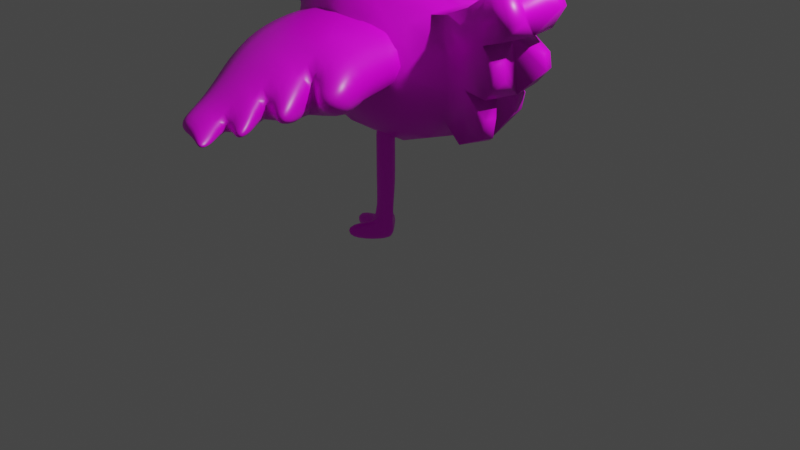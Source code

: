 # Source: bird.blend  (saved by Blender 2.93.21; exported with 4.5.12 LTS)
import bpy
from mathutils import Matrix  # noqa: F401  (used for matrix-valued properties, if any)

bpy.ops.wm.read_factory_settings(use_empty=True)
scene = bpy.context.scene
scene.name = 'Scene'

# ---- collections
col_collection = bpy.data.collections.new('Collection'); scene.collection.children.link(col_collection)

# ---- images (referenced by path relative to the original .blend; pixels are not part of the script)
import os
ASSET_DIR = os.environ.get("B2B_ASSET_DIR", "")  # directory of the original .blend (textures are referenced by path, not embedded)
HERE = os.path.dirname(os.path.abspath(__file__))  # packed textures are extracted next to this script under _unpacked/

def load_image(name, relpath, width, height, colorspace="sRGB"):
    """Load a texture the original file referenced (path relative to the .blend, or extracted next to this script)."""
    p = next((c for c in (os.path.join(HERE, relpath), os.path.join(ASSET_DIR, relpath)) if relpath and os.path.exists(c)), "")
    if p:
        img = bpy.data.images.load(p, check_existing=True)
        img.name = name
    else:  # same state as the original file: an image datablock whose file is absent (Cycles renders it pink)
        img = bpy.data.images.new(name, width, height)
        img.source = "FILE"
        img.filepath = "//" + (relpath or name)
    img.colorspace_settings.name = colorspace
    return img
img_general_palette_png = load_image('general_palette.png', 'general_palette.png', 1024, 1024, 'sRGB')

# ---- materials (node trees are filled in below, after node groups)
mat_material = bpy.data.materials.new('Material')
mat_material.alpha_threshold = 0.0
mat_material.use_transparent_shadow = False
mat_material.line_color = (0.0, 0.0, 0.0, 1.0)

# ---- material node trees
mat_material.use_nodes = True; mat_material.node_tree.nodes.clear()
_N = mat_material.node_tree.nodes; _L = mat_material.node_tree.links
n0 = _N.new('ShaderNodeOutputMaterial'); n0.name = 'Material Output'; n0.location = (300, 300)
n1 = _N.new('ShaderNodeBsdfPrincipled'); n1.name = 'Principled BSDF'; n1.location = (10, 300)
n1.distribution = 'GGX'
n1.subsurface_method = 'BURLEY'
n1.inputs[2].default_value = 0.4
n1.inputs[3].default_value = 1.45
n1.inputs[27].default_value = (0.0, 0.0, 0.0, 1.0)
n1.inputs[28].default_value = 1.0
n2 = _N.new('ShaderNodeTexImage'); n2.name = 'Image Texture'; n2.location = (-280, 275)
n2.image = img_general_palette_png
_L.new(n1.outputs[0], n0.inputs[0])
_L.new(n2.outputs[0], n1.inputs[0])
n0.is_active_output = True

# ---- world
world_world = bpy.data.worlds.new('World'); scene.world = world_world
world_world.use_nodes = True; world_world.node_tree.nodes.clear()
_N = world_world.node_tree.nodes; _L = world_world.node_tree.links
n0 = _N.new('ShaderNodeOutputWorld'); n0.name = 'World Output'; n0.location = (300, 300)
n1 = _N.new('ShaderNodeBackground'); n1.name = 'Background'; n1.location = (10, 300)
n1.inputs[0].default_value = (0.05088, 0.05088, 0.05088, 1.0)
_L.new(n1.outputs[0], n0.inputs[0])
n0.is_active_output = True
world_world.color = (0.05088, 0.05088, 0.05088)
world_world.use_sun_shadow = False
world_world.sun_shadow_jitter_overblur = 0.0

# ---- cameras
cam_camera = bpy.data.cameras.new('Camera')
cam_camera.clip_end = 100.0
cam_camera.ortho_scale = 7.314

# ---- lights
light_light = bpy.data.lights.new('Light', 'POINT')
light_light.transmission_factor = 0.0
light_light.energy = 1000.0
light_light.shadow_soft_size = 0.1
light_light.shadow_maximum_resolution = 0.006
light_light.use_absolute_resolution = True

# ---- meshes
me_cube = bpy.data.meshes.new('Cube')
me_cube.from_pydata([(0.625, 0.5, 0.2592), (0.625, 0.5, -0.7408), (0.625, -0.5, 0.2592), (0.625, -0.5, -0.7408), (-0.625, 0.5, 0.4197), (-0.625, 0.5, -0.5803), (-0.625, -0.5, 0.4197), (-0.625, -0.5, -0.5803), (-0.7162, 0.2966, -0.6415), (-0.762, 1.583e-08, -0.6722), (-0.7162, -0.2966, -0.6415), (0.3708, 0.5729, -0.7811), (3.725e-09, 0.6096, -0.7701), (-0.3708, 0.5729, -0.6859), (0.7162, 0.5729, 0.04413), (0.762, 0.6096, -0.2584), (0.7162, 0.5729, -0.5492), (-0.7162, -0.5729, -0.3652), (-0.762, -0.6096, -0.06268), (-0.7162, -0.5729, 0.2281), (0.7162, -0.5729, 0.04413), (0.762, -0.6096, -0.2584), (0.7162, -0.5729, -0.5492), (-0.7162, 0.5729, 0.2281), (-0.762, 0.6096, -0.06268), (-0.7162, 0.5729, -0.3652), (0.1978, -0.4984, 0.4073), (0.03509, -0.6693, 0.4234), (-0.3708, -0.5729, 0.46), (0.7162, 0.2966, 0.3204), (0.762, -1.863e-09, 0.3512), (0.7162, -0.2966, 0.3204), (-0.3708, -0.5729, -0.6859), (1.304e-08, -0.6096, -0.7701), (0.3708, -0.5729, -0.7811), (-0.7162, -0.2966, 0.5044), (-0.7162, 0.2966, 0.5044), (-0.3708, 0.5729, 0.46), (0.02662, 0.5136, 0.4524), (0.3125, 0.5748, 0.3781), (0.7162, -0.2966, -0.8255), (0.762, -1.863e-09, -0.868), (0.7162, 0.2966, -0.8255), (0.3185, 0.3228, 0.5408), (0.04723, 0.4134, 0.6046), (-0.3952, 0.3162, 0.6192), (0.2678, -0.025, 0.6166), (0.01542, -0.08034, 0.6506), (-0.4164, 5.588e-09, 0.6748), (0.1698, -0.406, 0.5608), (0.02526, -0.2253, 0.6505), (-0.3952, -0.3162, 0.6192), (0.3952, -0.729, -0.5275), (0.4164, -0.7818, -0.214), (0.3952, -0.729, 0.1049), (-1.583e-08, -0.7818, -0.4937), (1.304e-08, -0.8395, -0.1605), (2.328e-08, -0.7818, 0.1726), (-0.3952, -0.729, -0.4259), (-0.4164, -0.7818, -0.1071), (-0.3952, -0.729, 0.2064), (-0.9112, -0.3162, -0.3597), (-0.9773, -0.3331, -0.03503), (-0.9112, -0.3162, 0.2726), (-0.9773, 2.515e-08, -0.3682), (-1.049, 1.024e-08, -0.02577), (-1.223, -0.5172, 1.246), (-0.9112, 0.3162, -0.3597), (-0.9773, 0.3331, -0.03503), (-0.9112, 0.3162, 0.2726), (-0.3952, 0.3162, -0.8388), (2.794e-09, 0.3331, -0.9424), (0.3952, 0.3162, -0.9403), (-0.4164, -1.397e-08, -0.8889), (9.313e-09, -5.588e-09, -1.0), (0.4164, 5.588e-09, -0.9959), (-0.3952, -0.3162, -0.8388), (0.0, -0.3331, -0.9424), (0.3952, -0.3162, -0.9403), (0.9112, 0.3162, -0.5937), (0.9773, 0.3331, -0.2861), (0.9112, 0.3162, 0.03858), (0.9773, -1.397e-08, -0.6192), (1.193, -9.596e-09, 0.4941), (1.147, 0.2966, 0.4634), (0.9112, -0.3162, -0.5937), (0.9773, -0.3331, -0.2861), (0.9112, -0.3162, 0.03858), (-0.3952, 0.729, -0.4259), (-0.4164, 0.7818, -0.1071), (-0.3952, 0.729, 0.2064), (2.328e-08, 0.7818, -0.4937), (0.09131, 0.7712, -0.1536), (0.05845, 0.7986, 0.1414), (0.3952, 0.729, -0.5275), (0.4164, 0.7818, -0.214), (0.3952, 0.729, 0.1049), (-0.9493, -0.3729, 0.9914), (-1.505, 1.757e-08, 1.342), (-0.9493, 0.4192, 0.9914), (-0.6284, 0.3162, 1.106), (-0.6496, 1.275e-09, 1.162), (-0.6284, -0.3162, 1.106), (-1.21, -0.3331, 0.452), (-1.144, -0.3162, 0.7597), (-1.283, 5.931e-09, 0.4613), (-1.453, -0.2841, 1.314), (-1.21, 0.3331, 0.452), (-1.144, 0.3162, 0.7597), (-1.223, 0.5216, 1.246), (-0.8723, 0.393, 1.483), (-0.915, -1.09e-08, 1.543), (-0.8723, -0.393, 1.483), (-1.371, -0.4141, 0.5154), (-1.387, -0.4638, 0.9063), (-1.461, -5.114e-09, 0.5043), (-1.371, 0.4141, 0.5154), (-1.387, 0.4638, 0.9063), (-1.453, 0.2841, 1.314), (-1.182, 0.3028, 1.497), (-1.215, 1.668e-08, 1.543), (-1.182, -0.3028, 1.497), (-1.567, -0.3191, 0.7511), (-1.579, -0.3028, 1.052), (-1.646, 9.542e-09, 1.06), (-1.567, 0.3191, 0.7511), (-1.579, 0.3028, 1.052), (0.9131, 0.2966, 0.3609), (0.9589, 3.011e-10, 0.3916), (0.9131, -0.2966, 0.3609), (1.108, 0.3162, -0.6834), (1.174, 0.3331, -0.2456), (1.108, 0.3162, 0.07905), (1.174, -1.181e-08, -0.7989), (1.246, 1.148e-08, -0.2548), (1.366, 0.2966, 0.6182), (1.108, -0.3162, -0.7735), (1.174, -0.3331, -0.2456), (1.108, -0.3162, 0.07905), (1.147, -0.2966, 0.4634), (1.408, 0.3331, -0.2762), (1.342, 0.3162, 0.1816), (1.48, 1.58e-09, -0.2854), (1.408, 1.58e-09, 0.1901), (1.408, -0.3331, -0.2762), (1.342, -0.3162, 0.1816), (1.411, -3.396e-08, 0.6489), (1.366, -0.2967, 0.6182), (1.561, 0.3162, 0.2542), (1.627, -2.278e-08, 0.2627), (1.561, -0.3162, 0.2542), (1.576, -0.1767, 0.6195), (1.552, -0.3288, 0.6037), (1.686, -0.1767, 0.4214), (1.652, -0.3388, 0.4171), (1.639, 0.2899, 0.6211), (1.657, 0.1754, 0.6329), (1.714, 0.2974, 0.4807), (1.74, 0.1754, 0.4839), (1.513, -0.199, -0.1182), (1.488, -0.199, 0.0469), (1.488, -0.3146, -0.1149), (1.465, -0.3087, 0.04395), (1.582, 0.3119, -0.09172), (1.562, 0.3067, 0.0495), (1.605, 0.2091, -0.09457), (1.582, 0.2091, 0.05213), (1.412, -0.2142, -0.6482), (1.438, -0.2142, -0.4571), (1.389, -0.3252, -0.6392), (1.412, -0.3312, -0.4538), (1.268, 0.3168, -0.5556), (1.296, 0.324, -0.3907), (1.296, 0.182, -0.5531), (1.327, 0.182, -0.3947), (-1.521, -0.009267, 0.4669), (-1.624, -0.3161, 0.7277), (-1.668, -0.0184, 1.042), (-1.61, 0.2904, 0.7408), (-2.095, -0.001304, 0.5767), (-2.577, 0.01304, 0.4572), (-2.594, 0.01199, 0.523), (-2.587, 0.04731, 0.4886), (-2.589, -0.02206, 0.4871), (-0.5765, -0.09869, 1.349), (-0.5675, -0.304, 1.326), (-0.6887, -0.09869, 1.511), (-0.6707, -0.3365, 1.485), (-0.5657, 0.3173, 1.294), (-0.5744, 0.1155, 1.316), (-0.6837, 0.1155, 1.473), (-0.6661, 0.349, 1.449), (-0.3257, -0.2206, 1.395), (-0.3227, -0.2646, 1.387), (-0.3627, -0.2206, 1.448), (-0.3567, -0.2753, 1.44), (-0.2935, 0.2809, 1.386), (-0.2957, 0.2479, 1.392), (-0.3235, 0.2479, 1.431), (-0.319, 0.289, 1.425)], [], [(43, 44, 47, 46), (44, 45, 48, 47), (46, 47, 50, 49), (47, 48, 51, 50), (0, 39, 43, 29), (39, 38, 44, 43), (38, 37, 45, 44), (37, 4, 36, 45), (69, 68, 107, 108), (48, 45, 100, 101), (51, 35, 6, 28), (50, 51, 28, 27), (49, 50, 27, 26), (31, 49, 26, 2), (30, 46, 49, 31), (29, 43, 46, 30), (52, 53, 56, 55), (53, 54, 57, 56), (55, 56, 59, 58), (56, 57, 60, 59), (3, 22, 52, 34), (22, 21, 53, 52), (21, 20, 54, 53), (20, 2, 26, 54), (54, 26, 27, 57), (57, 27, 28, 60), (60, 28, 6, 19), (59, 60, 19, 18), (58, 59, 18, 17), (32, 58, 17, 7), (33, 55, 58, 32), (34, 52, 55, 33), (61, 62, 65, 64), (36, 69, 108, 99), (64, 65, 68, 67), (35, 51, 102, 97), (7, 17, 61, 10), (17, 18, 62, 61), (18, 19, 63, 62), (19, 6, 35, 63), (65, 62, 103, 105), (51, 48, 101, 102), (69, 36, 4, 23), (68, 69, 23, 24), (67, 68, 24, 25), (8, 67, 25, 5), (9, 64, 67, 8), (10, 61, 64, 9), (70, 71, 74, 73), (71, 72, 75, 74), (73, 74, 77, 76), (74, 75, 78, 77), (5, 13, 70, 8), (13, 12, 71, 70), (12, 11, 72, 71), (11, 1, 42, 72), (72, 42, 41, 75), (75, 41, 40, 78), (78, 40, 3, 34), (77, 78, 34, 33), (76, 77, 33, 32), (10, 76, 32, 7), (9, 73, 76, 10), (8, 70, 73, 9), (86, 85, 136, 137), (82, 79, 130, 133), (30, 31, 129, 128), (81, 29, 127, 132), (1, 16, 79, 42), (16, 15, 80, 79), (15, 14, 81, 80), (14, 0, 29, 81), (80, 81, 132, 131), (87, 86, 137, 138), (87, 31, 2, 20), (86, 87, 20, 21), (85, 86, 21, 22), (40, 85, 22, 3), (41, 82, 85, 40), (42, 79, 82, 41), (88, 89, 92, 91), (89, 90, 93, 92), (91, 92, 95, 94), (92, 93, 96, 95), (5, 25, 88, 13), (25, 24, 89, 88), (24, 23, 90, 89), (23, 4, 37, 90), (90, 37, 38, 93), (93, 38, 39, 96), (96, 39, 0, 14), (95, 96, 14, 15), (94, 95, 15, 16), (11, 94, 16, 1), (12, 91, 94, 11), (13, 88, 91, 12), (108, 107, 116, 117), (97, 102, 112, 66), (99, 108, 117, 109), (101, 100, 188, 189), (105, 103, 113, 115), (107, 105, 115, 116), (62, 63, 104, 103), (45, 36, 99, 100), (68, 65, 105, 107), (63, 35, 97, 104), (112, 111, 120, 121), (117, 116, 125, 126), (66, 112, 121, 106), (109, 117, 126, 118), (111, 110, 119, 120), (122, 123, 124, 177, 176), (102, 101, 184, 185), (103, 104, 114, 113), (104, 97, 66, 114), (100, 99, 109, 110), (119, 118, 98, 120), (120, 98, 106, 121), (178, 177, 124, 126, 125), (123, 106, 98, 124), (124, 98, 118, 126), (113, 114, 123, 122), (114, 66, 106, 123), (110, 109, 118, 119), (115, 113, 122, 176, 175), (134, 133, 173, 174), (131, 132, 141, 140), (137, 136, 169, 170), (132, 127, 84, 141), (134, 131, 140, 142), (129, 138, 145, 139), (31, 87, 138, 129), (79, 80, 131, 130), (85, 82, 133, 136), (29, 30, 128, 127), (141, 143, 166, 164), (144, 142, 159, 161), (83, 139, 147, 146), (145, 143, 149, 150), (128, 129, 139, 83), (137, 134, 142, 144), (138, 137, 144, 145), (127, 128, 83, 84), (149, 148, 157, 158), (149, 146, 151, 153), (143, 141, 148, 149), (139, 145, 150, 147), (84, 83, 146, 135), (141, 84, 135, 148), (153, 151, 152, 154), (150, 149, 153, 154), (146, 147, 152, 151), (147, 150, 154, 152), (157, 155, 156, 158), (135, 146, 156, 155), (146, 149, 158, 156), (148, 135, 155, 157), (159, 160, 162, 161), (143, 145, 162, 160), (142, 143, 160, 159), (145, 144, 161, 162), (163, 164, 166, 165), (140, 141, 164, 163), (143, 142, 165, 166), (142, 140, 163, 165), (167, 168, 170, 169), (134, 137, 170, 168), (136, 133, 167, 169), (133, 134, 168, 167), (171, 172, 174, 173), (131, 134, 174, 172), (133, 130, 171, 173), (130, 131, 172, 171), (176, 177, 181, 183), (116, 115, 175, 178, 125), (175, 176, 183, 180), (177, 178, 182, 181), (178, 175, 180, 182), (180, 183, 179), (182, 179, 181), (181, 179, 183), (179, 182, 180), (186, 187, 195, 194), (111, 112, 187, 186), (112, 102, 185, 187), (101, 111, 186, 184), (188, 191, 199, 196), (110, 111, 190, 191), (100, 110, 191, 188), (111, 101, 189, 190), (193, 192, 194, 195), (185, 184, 192, 193), (187, 185, 193, 195), (184, 186, 194, 192), (197, 196, 199, 198), (189, 188, 196, 197), (191, 190, 198, 199), (190, 189, 197, 198)])
me_cube.polygons.foreach_set('use_smooth', [True] * 198)
_uv = me_cube.uv_layers.new(name='UVMap')
_uv.uv.foreach_set('vector', [0.3797, 0.6922, 0.3739, 0.6948, 0.3712, 0.689, 0.3771, 0.6863, 0.3271, 0.6924, 0.3335, 0.6924, 0.3335, 0.6988, 0.3271, 0.6988, 0.4401, 0.6972, 0.4465, 0.6972, 0.4465, 0.7036, 0.4401, 0.7036, 0.3271, 0.6988, 0.3335, 0.6988, 0.3335, 0.7052, 0.3271, 0.7052, 0.4399, 0.6736, 0.4463, 0.6736, 0.4463, 0.68, 0.4399, 0.68, 0.4401, 0.6845, 0.4465, 0.6845, 0.4465, 0.6909, 0.4401, 0.6909, 0.3271, 0.686, 0.3335, 0.686, 0.3335, 0.6924, 0.3271, 0.6924, 0.3335, 0.686, 0.3399, 0.686, 0.3399, 0.6924, 0.3335, 0.6924, 0.308, 0.6541, 0.3016, 0.6541, 0.3016, 0.6541, 0.308, 0.6541, 0.3335, 0.6988, 0.3335, 0.6924, 0.3335, 0.6924, 0.3335, 0.6988, 0.3335, 0.7052, 0.3399, 0.7052, 0.3399, 0.7116, 0.3335, 0.7116, 0.3271, 0.7052, 0.3335, 0.7052, 0.3335, 0.7116, 0.3271, 0.7116, 0.3768, 0.7143, 0.3714, 0.7109, 0.3749, 0.7055, 0.3803, 0.709, 0.4399, 0.6928, 0.4463, 0.6928, 0.4463, 0.6992, 0.4399, 0.6992, 0.4399, 0.6864, 0.4463, 0.6864, 0.4463, 0.6928, 0.4399, 0.6928, 0.4399, 0.68, 0.4463, 0.68, 0.4463, 0.6864, 0.4399, 0.6864, 0.4146, 0.7164, 0.4209, 0.7164, 0.4209, 0.7228, 0.4146, 0.7228, 0.3016, 0.7179, 0.308, 0.7179, 0.308, 0.7243, 0.3016, 0.7243, 0.2952, 0.7243, 0.3016, 0.7243, 0.3016, 0.7307, 0.2952, 0.7307, 0.3016, 0.7243, 0.308, 0.7243, 0.308, 0.7307, 0.3016, 0.7307, 0.4004, 0.6899, 0.4068, 0.6899, 0.4068, 0.6962, 0.4004, 0.6962, 0.4068, 0.6899, 0.4132, 0.6899, 0.4132, 0.6962, 0.4068, 0.6962, 0.4132, 0.6899, 0.4196, 0.6899, 0.4196, 0.6962, 0.4132, 0.6962, 0.4196, 0.6899, 0.426, 0.6899, 0.426, 0.6962, 0.4196, 0.6962, 0.4273, 0.7164, 0.4337, 0.7164, 0.4337, 0.7228, 0.4273, 0.7228, 0.308, 0.7243, 0.3143, 0.7243, 0.3143, 0.7307, 0.308, 0.7307, 0.308, 0.7307, 0.3143, 0.7307, 0.3143, 0.7371, 0.308, 0.7371, 0.3016, 0.7307, 0.308, 0.7307, 0.308, 0.7371, 0.3016, 0.7371, 0.2952, 0.7307, 0.3016, 0.7307, 0.3016, 0.7371, 0.2952, 0.7371, 0.2888, 0.7307, 0.2952, 0.7307, 0.2952, 0.7371, 0.2888, 0.7371, 0.2888, 0.7243, 0.2952, 0.7243, 0.2952, 0.7307, 0.2888, 0.7307, 0.2888, 0.7179, 0.2952, 0.7179, 0.2952, 0.7243, 0.2888, 0.7243, 0.2952, 0.6413, 0.3016, 0.6413, 0.3016, 0.6477, 0.2952, 0.6477, 0.3143, 0.6541, 0.308, 0.6541, 0.308, 0.6541, 0.3143, 0.6541, 0.2952, 0.6477, 0.3016, 0.6477, 0.3016, 0.6541, 0.2952, 0.6541, 0.3399, 0.7052, 0.3335, 0.7052, 0.3335, 0.7052, 0.3399, 0.7052, 0.2888, 0.635, 0.2952, 0.635, 0.2952, 0.6413, 0.2888, 0.6413, 0.2952, 0.635, 0.3016, 0.635, 0.3016, 0.6413, 0.2952, 0.6413, 0.3016, 0.635, 0.308, 0.635, 0.308, 0.6413, 0.3016, 0.6413, 0.308, 0.635, 0.3143, 0.635, 0.3143, 0.6413, 0.308, 0.6413, 0.3016, 0.6477, 0.3016, 0.6413, 0.3016, 0.6413, 0.3016, 0.6477, 0.3335, 0.7052, 0.3335, 0.6988, 0.3335, 0.6988, 0.3335, 0.7052, 0.308, 0.6541, 0.3143, 0.6541, 0.3143, 0.6605, 0.308, 0.6605, 0.3016, 0.6541, 0.308, 0.6541, 0.308, 0.6605, 0.3016, 0.6605, 0.2952, 0.6541, 0.3016, 0.6541, 0.3016, 0.6605, 0.2952, 0.6605, 0.2888, 0.6541, 0.2952, 0.6541, 0.2952, 0.6605, 0.2888, 0.6605, 0.2888, 0.6477, 0.2952, 0.6477, 0.2952, 0.6541, 0.2888, 0.6541, 0.2888, 0.6413, 0.2952, 0.6413, 0.2952, 0.6477, 0.2888, 0.6477, 0.2697, 0.6924, 0.276, 0.6924, 0.276, 0.6988, 0.2697, 0.6988, 0.3954, 0.6909, 0.4018, 0.6909, 0.4018, 0.6972, 0.3954, 0.6972, 0.2697, 0.6988, 0.276, 0.6988, 0.276, 0.7052, 0.2697, 0.7052, 0.276, 0.6988, 0.2824, 0.6988, 0.2824, 0.7052, 0.276, 0.7052, 0.2633, 0.686, 0.2697, 0.686, 0.2697, 0.6924, 0.2633, 0.6924, 0.2697, 0.686, 0.276, 0.686, 0.276, 0.6924, 0.2697, 0.6924, 0.276, 0.686, 0.2824, 0.686, 0.2824, 0.6924, 0.276, 0.6924, 0.394, 0.6643, 0.4004, 0.6643, 0.4004, 0.6707, 0.394, 0.6707, 0.394, 0.6707, 0.4004, 0.6707, 0.4004, 0.6771, 0.394, 0.6771, 0.394, 0.6771, 0.4004, 0.6771, 0.4004, 0.6835, 0.394, 0.6835, 0.394, 0.6835, 0.4004, 0.6835, 0.4004, 0.6899, 0.394, 0.6899, 0.3954, 0.7036, 0.4018, 0.7036, 0.4018, 0.71, 0.3954, 0.71, 0.2697, 0.7052, 0.276, 0.7052, 0.276, 0.7116, 0.2697, 0.7116, 0.2633, 0.7052, 0.2697, 0.7052, 0.2697, 0.7116, 0.2633, 0.7116, 0.2633, 0.6988, 0.2697, 0.6988, 0.2697, 0.7052, 0.2633, 0.7052, 0.2633, 0.6924, 0.2697, 0.6924, 0.2697, 0.6988, 0.2633, 0.6988, 0.4271, 0.6928, 0.4208, 0.6928, 0.4208, 0.6928, 0.4271, 0.6928, 0.4208, 0.6864, 0.4208, 0.68, 0.4208, 0.68, 0.4208, 0.6864, 0.4399, 0.6864, 0.4399, 0.6928, 0.4399, 0.6928, 0.4399, 0.6864, 0.4335, 0.68, 0.4399, 0.68, 0.4399, 0.68, 0.4335, 0.68, 0.4144, 0.6736, 0.4208, 0.6736, 0.4208, 0.68, 0.4144, 0.68, 0.4208, 0.6736, 0.4271, 0.6736, 0.4271, 0.68, 0.4208, 0.68, 0.4271, 0.6736, 0.4335, 0.6736, 0.4335, 0.68, 0.4271, 0.68, 0.4335, 0.6736, 0.4399, 0.6736, 0.4399, 0.68, 0.4335, 0.68, 0.4271, 0.68, 0.4335, 0.68, 0.4335, 0.68, 0.4271, 0.68, 0.4335, 0.6928, 0.4271, 0.6928, 0.4271, 0.6928, 0.4335, 0.6928, 0.4335, 0.6928, 0.4399, 0.6928, 0.4399, 0.6992, 0.4335, 0.6992, 0.4271, 0.6928, 0.4335, 0.6928, 0.4335, 0.6992, 0.4271, 0.6992, 0.4208, 0.6928, 0.4271, 0.6928, 0.4271, 0.6992, 0.4208, 0.6992, 0.4144, 0.6928, 0.4208, 0.6928, 0.4208, 0.6992, 0.4144, 0.6992, 0.4144, 0.6864, 0.4208, 0.6864, 0.4208, 0.6928, 0.4144, 0.6928, 0.4144, 0.68, 0.4208, 0.68, 0.4208, 0.6864, 0.4144, 0.6864, 0.2952, 0.6669, 0.3016, 0.6669, 0.3016, 0.6733, 0.2952, 0.6733, 0.3016, 0.6669, 0.308, 0.6669, 0.308, 0.6733, 0.3016, 0.6733, 0.3719, 0.645, 0.3752, 0.6395, 0.3807, 0.6428, 0.3774, 0.6483, 0.4209, 0.6717, 0.4273, 0.6717, 0.4273, 0.6781, 0.4209, 0.6781, 0.2888, 0.6605, 0.2952, 0.6605, 0.2952, 0.6669, 0.2888, 0.6669, 0.2952, 0.6605, 0.3016, 0.6605, 0.3016, 0.6669, 0.2952, 0.6669, 0.3016, 0.6605, 0.308, 0.6605, 0.308, 0.6669, 0.3016, 0.6669, 0.308, 0.6605, 0.3143, 0.6605, 0.3143, 0.6669, 0.308, 0.6669, 0.308, 0.6669, 0.3143, 0.6669, 0.3143, 0.6733, 0.308, 0.6733, 0.3718, 0.6696, 0.3738, 0.6635, 0.3799, 0.6655, 0.3779, 0.6716, 0.4196, 0.6579, 0.426, 0.6579, 0.426, 0.6643, 0.4196, 0.6643, 0.4132, 0.6579, 0.4196, 0.6579, 0.4196, 0.6643, 0.4132, 0.6643, 0.4068, 0.6579, 0.4132, 0.6579, 0.4132, 0.6643, 0.4068, 0.6643, 0.4004, 0.6579, 0.4068, 0.6579, 0.4068, 0.6643, 0.4004, 0.6643, 0.4082, 0.6717, 0.4146, 0.6717, 0.4146, 0.6781, 0.4082, 0.6781, 0.2888, 0.6669, 0.2952, 0.6669, 0.2952, 0.6733, 0.2888, 0.6733, 0.308, 0.6541, 0.3016, 0.6541, 0.3016, 0.6541, 0.308, 0.6541, 0.3399, 0.7052, 0.3335, 0.7052, 0.3335, 0.7052, 0.3399, 0.7052, 0.3143, 0.6541, 0.308, 0.6541, 0.308, 0.6541, 0.3143, 0.6541, 0.3335, 0.6988, 0.3335, 0.6924, 0.3335, 0.6924, 0.3335, 0.6988, 0.3016, 0.6477, 0.3016, 0.6413, 0.3016, 0.6413, 0.3016, 0.6477, 0.3016, 0.6541, 0.3016, 0.6477, 0.3016, 0.6477, 0.3016, 0.6541, 0.3016, 0.6413, 0.308, 0.6413, 0.308, 0.6413, 0.3016, 0.6413, 0.3335, 0.6924, 0.3399, 0.6924, 0.3399, 0.6924, 0.3335, 0.6924, 0.3016, 0.6541, 0.3016, 0.6477, 0.3016, 0.6477, 0.3016, 0.6541, 0.308, 0.6413, 0.3143, 0.6413, 0.3143, 0.6413, 0.308, 0.6413, 0.3335, 0.7052, 0.3335, 0.6988, 0.3335, 0.6988, 0.3335, 0.7052, 0.308, 0.6541, 0.3016, 0.6541, 0.3016, 0.6541, 0.308, 0.6541, 0.3399, 0.7052, 0.3335, 0.7052, 0.3335, 0.7052, 0.3399, 0.7052, 0.3143, 0.6541, 0.308, 0.6541, 0.308, 0.6541, 0.3143, 0.6541, 0.3335, 0.6988, 0.3335, 0.6924, 0.3335, 0.6924, 0.3335, 0.6988, 0.3016, 0.6413, 0.308, 0.6413, 0.308, 0.6477, 0.3048, 0.6477, 0.3016, 0.6446, 0.3335, 0.7052, 0.3335, 0.6988, 0.3335, 0.6988, 0.3335, 0.7052, 0.3016, 0.6413, 0.308, 0.6413, 0.308, 0.6413, 0.3016, 0.6413, 0.308, 0.6413, 0.3143, 0.6413, 0.3143, 0.6413, 0.308, 0.6413, 0.3335, 0.6924, 0.3399, 0.6924, 0.3399, 0.6924, 0.3335, 0.6924, 0.3335, 0.6924, 0.3399, 0.6924, 0.3399, 0.6988, 0.3335, 0.6988, 0.3335, 0.6988, 0.3399, 0.6988, 0.3399, 0.7052, 0.3335, 0.7052, 0.3016, 0.6509, 0.3048, 0.6477, 0.308, 0.6477, 0.308, 0.6541, 0.3016, 0.6541, 0.308, 0.6413, 0.3143, 0.6413, 0.3143, 0.6477, 0.308, 0.6477, 0.308, 0.6477, 0.3143, 0.6477, 0.3143, 0.6541, 0.308, 0.6541, 0.3016, 0.6413, 0.308, 0.6413, 0.308, 0.6413, 0.3016, 0.6413, 0.308, 0.6413, 0.3143, 0.6413, 0.3143, 0.6413, 0.308, 0.6413, 0.3335, 0.6924, 0.3399, 0.6924, 0.3399, 0.6924, 0.3335, 0.6924, 0.3016, 0.6477, 0.3016, 0.6413, 0.3016, 0.6413, 0.3016, 0.6446, 0.3016, 0.6477, 0.4271, 0.6864, 0.4208, 0.6864, 0.4208, 0.6864, 0.4271, 0.6864, 0.4271, 0.68, 0.4335, 0.68, 0.4335, 0.68, 0.4271, 0.68, 0.4271, 0.6928, 0.4208, 0.6928, 0.4208, 0.6928, 0.4271, 0.6928, 0.4335, 0.68, 0.4399, 0.68, 0.4399, 0.68, 0.4335, 0.68, 0.4271, 0.6864, 0.4271, 0.68, 0.4271, 0.68, 0.4271, 0.6864, 0.4399, 0.6928, 0.4335, 0.6928, 0.4335, 0.6928, 0.4399, 0.6928, 0.4399, 0.6928, 0.4335, 0.6928, 0.4335, 0.6928, 0.4399, 0.6928, 0.4208, 0.68, 0.4271, 0.68, 0.4271, 0.68, 0.4208, 0.68, 0.4208, 0.6928, 0.4208, 0.6864, 0.4208, 0.6864, 0.4208, 0.6928, 0.4399, 0.68, 0.4399, 0.6864, 0.4399, 0.6864, 0.4399, 0.68, 0.4335, 0.68, 0.4335, 0.6864, 0.4335, 0.6864, 0.4335, 0.68, 0.4271, 0.6928, 0.4271, 0.6864, 0.4271, 0.6864, 0.4271, 0.6928, 0.4399, 0.6864, 0.4399, 0.6928, 0.4399, 0.6928, 0.4399, 0.6864, 0.4335, 0.6928, 0.4335, 0.6864, 0.4335, 0.6864, 0.4335, 0.6928, 0.4399, 0.6864, 0.4399, 0.6928, 0.4399, 0.6928, 0.4399, 0.6864, 0.4271, 0.6928, 0.4271, 0.6864, 0.4271, 0.6864, 0.4271, 0.6928, 0.4335, 0.6928, 0.4271, 0.6928, 0.4271, 0.6928, 0.4335, 0.6928, 0.4399, 0.68, 0.4399, 0.6864, 0.4399, 0.6864, 0.4399, 0.68, 0.4335, 0.6864, 0.4335, 0.68, 0.4335, 0.68, 0.4335, 0.6864, 0.4335, 0.6864, 0.4399, 0.6864, 0.4399, 0.6864, 0.4335, 0.6864, 0.4335, 0.6864, 0.4335, 0.68, 0.4335, 0.68, 0.4335, 0.6864, 0.4399, 0.6928, 0.4335, 0.6928, 0.4335, 0.6928, 0.4399, 0.6928, 0.4399, 0.68, 0.4399, 0.6864, 0.4399, 0.6864, 0.4399, 0.68, 0.4335, 0.68, 0.4399, 0.68, 0.4399, 0.68, 0.4335, 0.68, 0.4335, 0.6864, 0.4399, 0.6864, 0.4399, 0.6928, 0.4335, 0.6928, 0.4335, 0.6928, 0.4335, 0.6864, 0.4335, 0.6864, 0.4335, 0.6928, 0.4399, 0.6864, 0.4399, 0.6928, 0.4399, 0.6928, 0.4399, 0.6864, 0.4399, 0.6928, 0.4335, 0.6928, 0.4335, 0.6928, 0.4399, 0.6928, 0.4335, 0.68, 0.4399, 0.68, 0.4399, 0.6864, 0.4335, 0.6864, 0.4399, 0.68, 0.4399, 0.6864, 0.4399, 0.6864, 0.4399, 0.68, 0.4399, 0.6864, 0.4335, 0.6864, 0.4335, 0.6864, 0.4399, 0.6864, 0.4335, 0.68, 0.4399, 0.68, 0.4399, 0.68, 0.4335, 0.68, 0.4271, 0.6864, 0.4335, 0.6864, 0.4335, 0.6928, 0.4271, 0.6928, 0.4335, 0.6864, 0.4335, 0.6928, 0.4335, 0.6928, 0.4335, 0.6864, 0.4271, 0.6864, 0.4335, 0.6864, 0.4335, 0.6864, 0.4271, 0.6864, 0.4335, 0.6928, 0.4271, 0.6928, 0.4271, 0.6928, 0.4335, 0.6928, 0.4271, 0.68, 0.4335, 0.68, 0.4335, 0.6864, 0.4271, 0.6864, 0.4271, 0.68, 0.4335, 0.68, 0.4335, 0.68, 0.4271, 0.68, 0.4335, 0.6864, 0.4271, 0.6864, 0.4271, 0.6864, 0.4335, 0.6864, 0.4271, 0.6864, 0.4271, 0.68, 0.4271, 0.68, 0.4271, 0.6864, 0.4208, 0.6864, 0.4271, 0.6864, 0.4271, 0.6928, 0.4208, 0.6928, 0.4271, 0.6864, 0.4271, 0.6928, 0.4271, 0.6928, 0.4271, 0.6864, 0.4208, 0.6928, 0.4208, 0.6864, 0.4208, 0.6864, 0.4208, 0.6928, 0.4208, 0.6864, 0.4271, 0.6864, 0.4271, 0.6864, 0.4208, 0.6864, 0.4208, 0.68, 0.4271, 0.68, 0.4271, 0.6864, 0.4208, 0.6864, 0.4271, 0.68, 0.4271, 0.6864, 0.4271, 0.6864, 0.4271, 0.68, 0.4208, 0.6864, 0.4208, 0.68, 0.4208, 0.68, 0.4208, 0.6864, 0.4208, 0.68, 0.4271, 0.68, 0.4271, 0.68, 0.4208, 0.68, 0.5867, 0.6992, 0.59, 0.7024, 0.59, 0.7024, 0.5867, 0.6992, 0.3016, 0.6541, 0.3016, 0.6477, 0.3016, 0.6477, 0.3016, 0.6509, 0.3016, 0.6541, 0.5867, 0.7024, 0.5867, 0.6992, 0.5867, 0.6992, 0.5867, 0.7024, 0.59, 0.7024, 0.5867, 0.7056, 0.5867, 0.7056, 0.59, 0.7024, 0.5867, 0.7056, 0.5867, 0.7024, 0.5867, 0.7024, 0.5867, 0.7056, 0.5527, 0.6756, 0.5527, 0.6725, 0.5527, 0.6755, 0.5574, 0.7183, 0.5574, 0.7151, 0.5606, 0.7152, 0.5606, 0.7152, 0.5574, 0.7151, 0.5574, 0.712, 0.5317, 0.6624, 0.5317, 0.6656, 0.5317, 0.6625, 0.3335, 0.6988, 0.3335, 0.7052, 0.3335, 0.7052, 0.3335, 0.6988, 0.3335, 0.6988, 0.3335, 0.7052, 0.3335, 0.7052, 0.3335, 0.6988, 0.3335, 0.7052, 0.3335, 0.7052, 0.3335, 0.7052, 0.3335, 0.7052, 0.3335, 0.6988, 0.3335, 0.6988, 0.3335, 0.6988, 0.3335, 0.6988, 0.3335, 0.6924, 0.3335, 0.6924, 0.3335, 0.6924, 0.3335, 0.6924, 0.3335, 0.6924, 0.3335, 0.6988, 0.3335, 0.6988, 0.3335, 0.6924, 0.3335, 0.6924, 0.3335, 0.6924, 0.3335, 0.6924, 0.3335, 0.6924, 0.3335, 0.6988, 0.3335, 0.6988, 0.3335, 0.6988, 0.3335, 0.6988, 0.3335, 0.7052, 0.3335, 0.6988, 0.3335, 0.6988, 0.3335, 0.7052, 0.3335, 0.7052, 0.3335, 0.6988, 0.3335, 0.6988, 0.3335, 0.7052, 0.3335, 0.7052, 0.3335, 0.7052, 0.3335, 0.7052, 0.3335, 0.7052, 0.3335, 0.6988, 0.3335, 0.6988, 0.3335, 0.6988, 0.3335, 0.6988, 0.3335, 0.6988, 0.3335, 0.6924, 0.3335, 0.6924, 0.3335, 0.6988, 0.3335, 0.6988, 0.3335, 0.6924, 0.3335, 0.6924, 0.3335, 0.6988, 0.3335, 0.6924, 0.3335, 0.6988, 0.3335, 0.6988, 0.3335, 0.6924, 0.3335, 0.6988, 0.3335, 0.6988, 0.3335, 0.6988, 0.3335, 0.6988])
me_cube.materials.append(mat_material)
me_cube.use_remesh_preserve_volume = False
me_cube.use_remesh_preserve_attributes = False
me_cube.use_mirror_vertex_groups = False
me_cube.update()
me_cube_001 = bpy.data.meshes.new('Cube.001')
me_cube_001.from_pydata([(-0.2563, -0.3873, -0.01806), (-0.2563, -0.3873, 0.1694), (-0.2563, 0.3698, -0.01806), (-0.2563, 0.3698, 0.1694), (0.05982, -0.01419, -0.01806), (0.05982, -0.01419, 0.1694), (0.05982, 0.01419, -0.01806), (0.05982, 0.01419, 0.1694), (-0.1277, -0.09375, 0.5261), (-0.1277, 0.09375, 0.5261), (0.05982, 0.09375, 0.5261), (0.05982, -0.09375, 0.5261), (-0.09467, -0.05951, -0.01806), (-0.1277, -0.06074, -0.01806), (-0.1277, -0.0914, 0.1694), (-0.09467, -0.05951, 0.1694), (-0.1277, -0.09375, 0.2025), (-0.1277, 0.06074, -0.01806), (-0.09467, 0.04381, -0.01806), (-0.09467, 0.04381, 0.1694), (-0.1277, 0.0914, 0.1694), (-0.1277, 0.09375, 0.2025), (-0.3216, -0.2131, -0.01806), (-0.3216, -0.2131, 0.1694), (-0.4436, -0.0914, 0.1694), (-0.4436, -0.06074, -0.01806), (-0.3216, 0.1798, 0.1694), (-0.3216, 0.1798, -0.01806), (-0.4436, 0.06074, -0.01806), (-0.4436, 0.0914, 0.1694), (-0.1277, -0.09375, 0.7841), (-0.1277, 0.09375, 0.7841), (0.05982, 0.09375, 0.7841), (0.05982, -0.09375, 0.7841), (-0.1277, -0.09375, 1.011), (-0.1277, 0.09375, 1.011), (0.05982, 0.09375, 1.011), (0.05982, -0.09375, 1.011), (-0.1277, -0.09375, 1.249), (-0.1277, 0.09375, 1.249), (0.05982, 0.09375, 1.249), (0.05982, -0.09375, 1.249)], [], [(5, 15, 23, 1), (7, 19, 21, 9, 10), (6, 7, 5, 4), (21, 20, 14, 16, 8, 9), (18, 19, 26, 27), (16, 15, 5, 11, 8), (8, 11, 33, 30), (19, 7, 3, 26), (0, 1, 23, 22), (5, 7, 10, 11), (14, 15, 16), (19, 20, 21), (12, 15, 14, 13), (19, 18, 17, 20), (17, 18, 6, 4, 12, 13), (25, 24, 29, 28), (27, 26, 3, 2), (4, 5, 1, 0), (6, 18, 27, 2), (7, 6, 2, 3), (15, 12, 22, 23), (12, 4, 0, 22), (20, 17, 28, 29), (13, 14, 24, 25), (14, 20, 29, 24), (17, 13, 25, 28), (30, 33, 37, 34), (10, 9, 31, 32), (11, 10, 32, 33), (9, 8, 30, 31), (37, 36, 40, 41), (32, 31, 35, 36), (33, 32, 36, 37), (31, 30, 34, 35), (40, 39, 38, 41), (35, 34, 38, 39), (34, 37, 41, 38), (36, 35, 39, 40)])
me_cube_001.polygons.foreach_set('use_smooth', [True] * 38)
_uv = me_cube_001.uv_layers.new(name='UVMap')
_uv.uv.foreach_set('vector', [0.5618, 0.7012, 0.5618, 0.7112, 0.5618, 0.7112, 0.5618, 0.7012, 0.5618, 0.6891, 0.5618, 0.6792, 0.5618, 0.677, 0.5618, 0.677, 0.5618, 0.6891, 0.5498, 0.6891, 0.5618, 0.6891, 0.5618, 0.7012, 0.5498, 0.7012, 0.5618, 0.677, 0.5618, 0.6749, 0.5618, 0.6671, 0.5618, 0.665, 0.5618, 0.665, 0.5618, 0.677, 0.5498, 0.6792, 0.5618, 0.6792, 0.5618, 0.6792, 0.5498, 0.6792, 0.5618, 0.7133, 0.5618, 0.7112, 0.5618, 0.7012, 0.5618, 0.7012, 0.5618, 0.7133, 0.5618, 0.7133, 0.5618, 0.7012, 0.5618, 0.7012, 0.5618, 0.7133, 0.5618, 0.6792, 0.5618, 0.6891, 0.5618, 0.6891, 0.5618, 0.6792, 0.5498, 0.7012, 0.5618, 0.7012, 0.5618, 0.7112, 0.5498, 0.7112, 0.5618, 0.7012, 0.5618, 0.6891, 0.5618, 0.6891, 0.5618, 0.7012, 0.5618, 0.6671, 0.5618, 0.665, 0.5618, 0.665, 0.5618, 0.6792, 0.5618, 0.677, 0.5618, 0.677, 0.5498, 0.665, 0.5618, 0.665, 0.5618, 0.6671, 0.5498, 0.6671, 0.5618, 0.6792, 0.5498, 0.6792, 0.5498, 0.6749, 0.5618, 0.6749, 0.5377, 0.6913, 0.5398, 0.6891, 0.5498, 0.6891, 0.5498, 0.7012, 0.5398, 0.7012, 0.5377, 0.6991, 0.5498, 0.6671, 0.5618, 0.6671, 0.5618, 0.6749, 0.5498, 0.6749, 0.5498, 0.6792, 0.5618, 0.6792, 0.5618, 0.6891, 0.5498, 0.6891, 0.5498, 0.7012, 0.5618, 0.7012, 0.5618, 0.7012, 0.5498, 0.7012, 0.5498, 0.6891, 0.5398, 0.6891, 0.5398, 0.6891, 0.5498, 0.6891, 0.5618, 0.6891, 0.5498, 0.6891, 0.5498, 0.6891, 0.5618, 0.6891, 0.5618, 0.665, 0.5498, 0.665, 0.5498, 0.665, 0.5618, 0.665, 0.5398, 0.7012, 0.5498, 0.7012, 0.5498, 0.7012, 0.5398, 0.7012, 0.5618, 0.6749, 0.5498, 0.6749, 0.5498, 0.6749, 0.5618, 0.6749, 0.5498, 0.6671, 0.5618, 0.6671, 0.5618, 0.6671, 0.5498, 0.6671, 0.5618, 0.6671, 0.5618, 0.6749, 0.5618, 0.6749, 0.5618, 0.6671, 0.5377, 0.6913, 0.5377, 0.6991, 0.5377, 0.6991, 0.5377, 0.6913, 0.5618, 0.7133, 0.5618, 0.7012, 0.5618, 0.7012, 0.5618, 0.7133, 0.5618, 0.6891, 0.5618, 0.677, 0.5618, 0.677, 0.5618, 0.6891, 0.5618, 0.7012, 0.5618, 0.6891, 0.5618, 0.6891, 0.5618, 0.7012, 0.5618, 0.677, 0.5618, 0.665, 0.5618, 0.665, 0.5618, 0.677, 0.5618, 0.7012, 0.5618, 0.6891, 0.5618, 0.6891, 0.5618, 0.7012, 0.5618, 0.6891, 0.5618, 0.677, 0.5618, 0.677, 0.5618, 0.6891, 0.5618, 0.7012, 0.5618, 0.6891, 0.5618, 0.6891, 0.5618, 0.7012, 0.5618, 0.677, 0.5618, 0.665, 0.5618, 0.665, 0.5618, 0.677, 0.5618, 0.6891, 0.5739, 0.6891, 0.5739, 0.7012, 0.5618, 0.7012, 0.5618, 0.677, 0.5618, 0.665, 0.5618, 0.665, 0.5618, 0.677, 0.5618, 0.7133, 0.5618, 0.7012, 0.5618, 0.7012, 0.5618, 0.7133, 0.5618, 0.6891, 0.5618, 0.677, 0.5618, 0.677, 0.5618, 0.6891])
me_cube_001.materials.append(mat_material)
me_cube_001.use_remesh_fix_poles = True
me_cube_001.use_remesh_preserve_attributes = False
me_cube_001.update()
me_cube_003 = bpy.data.meshes.new('Cube.003')
me_cube_003.from_pydata([(-0.08, -0.2, -0.4), (-0.08, -0.2, 0.4), (-0.08, 0.2, -0.4), (-0.08, 0.2, 0.4), (0.08, -0.2, -0.4), (0.08, -0.2, 0.4), (0.08, 0.2, -0.4), (0.08, 0.2, 0.4)], [], [(0, 1, 3, 2), (2, 3, 7, 6), (6, 7, 5, 4), (4, 5, 1, 0), (2, 6, 4, 0), (7, 3, 1, 5)])
me_cube_003.polygons.foreach_set('use_smooth', [True] * 6)
_uv = me_cube_003.uv_layers.new(name='UVMap')
_uv.uv.foreach_set('vector', [0.4342, 0.643, 0.4486, 0.643, 0.4486, 0.6574, 0.4342, 0.6574, 0.4342, 0.6574, 0.4486, 0.6574, 0.4486, 0.6719, 0.4342, 0.6719, 0.4342, 0.6719, 0.4486, 0.6719, 0.4486, 0.6863, 0.4342, 0.6863, 0.4342, 0.6863, 0.4486, 0.6863, 0.4486, 0.7008, 0.4342, 0.7008, 0.4197, 0.6719, 0.4342, 0.6719, 0.4342, 0.6863, 0.4197, 0.6863, 0.4486, 0.6719, 0.4631, 0.6719, 0.4631, 0.6863, 0.4486, 0.6863])
me_cube_003.materials.append(mat_material)
me_cube_003.use_remesh_fix_poles = True
me_cube_003.use_remesh_preserve_attributes = False
me_cube_003.update()
me_cube_004 = bpy.data.meshes.new('Cube.004')
me_cube_004.from_pydata([(-0.8579, -0.2662, -0.4007), (-0.8579, -0.2662, 0.4288), (-0.8579, 0.4538, -0.4007), (-0.8579, 0.4538, 0.4288), (0.8076, -0.4439, -0.3407), (0.8076, -0.4439, 0.3688), (0.7261, 0.4538, -0.4007), (0.7261, 0.4538, 0.4288), (-0.5623, -0.8889, -0.2966), (-0.5623, -0.8889, 0.3247), (0.6241, -0.8889, 0.3247), (0.6241, -0.8889, -0.2966), (-0.1492, -1.341, -0.1698), (-0.1492, -1.341, 0.1979), (0.5532, -1.341, 0.1979), (0.5532, -1.341, -0.1698), (0.1189, -1.723, -0.1758), (0.1189, -1.723, 0.04112), (0.5331, -1.723, 0.04112), (0.5331, -1.723, -0.1758), (0.3562, -2.1, -0.1275), (0.3562, -2.1, -0.007162), (0.5859, -2.1, -0.007162), (0.5859, -2.1, -0.1275), (1.042, -0.9546, 0.0692), (1.042, -0.9546, -0.1022), (0.8311, -1.135, 0.04769), (0.8311, -1.135, -0.08068), (0.8674, -1.337, -0.01723), (0.8674, -1.337, -0.1318), (0.8413, -1.504, -0.04059), (0.8413, -1.504, -0.1084), (0.8096, -1.723, -0.07465), (0.8096, -1.723, -0.1437), (0.802, -1.866, -0.1041), (0.802, -1.866, -0.1448), (0.7356, -2.025, -0.1149), (0.7356, -2.025, -0.1552), (0.7553, -2.165, -0.1239), (0.7553, -2.165, -0.1463)], [], [(0, 1, 3, 2), (2, 3, 7, 6), (6, 7, 5, 4), (1, 0, 8, 9), (2, 6, 4, 0), (7, 3, 1, 5), (8, 11, 15, 12), (0, 4, 11, 8), (5, 1, 9, 10), (4, 5, 24, 25), (14, 13, 17, 18), (9, 8, 12, 13), (10, 9, 13, 14), (10, 14, 30, 28), (16, 19, 23, 20), (18, 19, 35, 34), (12, 15, 19, 16), (13, 12, 16, 17), (23, 22, 21, 20), (17, 16, 20, 21), (18, 17, 21, 22), (19, 18, 36, 37), (25, 24, 26, 27), (11, 4, 25, 27), (5, 10, 26, 24), (10, 11, 27, 26), (29, 28, 30, 31), (14, 15, 31, 30), (11, 10, 28, 29), (15, 11, 29, 31), (33, 32, 34, 35), (19, 15, 33, 35), (15, 14, 32, 33), (14, 18, 34, 32), (37, 36, 38, 39), (23, 19, 37, 39), (18, 22, 38, 36), (22, 23, 39, 38)])
me_cube_004.polygons.foreach_set('use_smooth', [True] * 38)
_uv = me_cube_004.uv_layers.new(name='UVMap')
_uv.uv.foreach_set('vector', [0.3713, 0.691, 0.3583, 0.6835, 0.3657, 0.6704, 0.3788, 0.6779, 0.3065, 0.6834, 0.3215, 0.6834, 0.3215, 0.6984, 0.3065, 0.6984, 0.3862, 0.6649, 0.3732, 0.6574, 0.3807, 0.6444, 0.3937, 0.6518, 0.3215, 0.6684, 0.3065, 0.6684, 0.3065, 0.6684, 0.3215, 0.6684, 0.3993, 0.6723, 0.3862, 0.6649, 0.3937, 0.6518, 0.4068, 0.6593, 0.3836, 0.6522, 0.3696, 0.6576, 0.3642, 0.6436, 0.3782, 0.6382, 0.2914, 0.7135, 0.3065, 0.7135, 0.3065, 0.7135, 0.2914, 0.7135, 0.2914, 0.7135, 0.3065, 0.7135, 0.3065, 0.7135, 0.2914, 0.7135, 0.3763, 0.708, 0.3679, 0.6955, 0.3679, 0.6955, 0.3763, 0.708, 0.4165, 0.6995, 0.4316, 0.6995, 0.4316, 0.6995, 0.4165, 0.6995, 0.3787, 0.7292, 0.3654, 0.7223, 0.3654, 0.7223, 0.3787, 0.7292, 0.3215, 0.6684, 0.3065, 0.6684, 0.3065, 0.6684, 0.3215, 0.6684, 0.377, 0.7187, 0.3635, 0.7119, 0.3635, 0.7119, 0.377, 0.7187, 0.4316, 0.6995, 0.4316, 0.6995, 0.4316, 0.6995, 0.4316, 0.6995, 0.2914, 0.7135, 0.3065, 0.7135, 0.3065, 0.7135, 0.2914, 0.7135, 0.4316, 0.6995, 0.4165, 0.6995, 0.4165, 0.6995, 0.4316, 0.6995, 0.2914, 0.7135, 0.3065, 0.7135, 0.3065, 0.7135, 0.2914, 0.7135, 0.3215, 0.6684, 0.3065, 0.6684, 0.3065, 0.6684, 0.3215, 0.6684, 0.3065, 0.7135, 0.3215, 0.7135, 0.3215, 0.7285, 0.3065, 0.7285, 0.3215, 0.6684, 0.3065, 0.6684, 0.3065, 0.6684, 0.3215, 0.6684, 0.3781, 0.7438, 0.366, 0.7348, 0.366, 0.7348, 0.3781, 0.7438, 0.4165, 0.6995, 0.4316, 0.6995, 0.4316, 0.6995, 0.4165, 0.6995, 0.4165, 0.6995, 0.4316, 0.6995, 0.4316, 0.6995, 0.4165, 0.6995, 0.4165, 0.6995, 0.4165, 0.6995, 0.4165, 0.6995, 0.4165, 0.6995, 0.4316, 0.6995, 0.4316, 0.6995, 0.4316, 0.6995, 0.4316, 0.6995, 0.4316, 0.6995, 0.4165, 0.6995, 0.4165, 0.6995, 0.4316, 0.6995, 0.4165, 0.6995, 0.4316, 0.6995, 0.4316, 0.6995, 0.4165, 0.6995, 0.4316, 0.6995, 0.4165, 0.6995, 0.4165, 0.6995, 0.4316, 0.6995, 0.4165, 0.6995, 0.4316, 0.6995, 0.4316, 0.6995, 0.4165, 0.6995, 0.4165, 0.6995, 0.4165, 0.6995, 0.4165, 0.6995, 0.4165, 0.6995, 0.4165, 0.6995, 0.4316, 0.6995, 0.4316, 0.6995, 0.4165, 0.6995, 0.4165, 0.6995, 0.4165, 0.6995, 0.4165, 0.6995, 0.4165, 0.6995, 0.4165, 0.6995, 0.4316, 0.6995, 0.4316, 0.6995, 0.4165, 0.6995, 0.4316, 0.6995, 0.4316, 0.6995, 0.4316, 0.6995, 0.4316, 0.6995, 0.4165, 0.6995, 0.4316, 0.6995, 0.4316, 0.6995, 0.4165, 0.6995, 0.4165, 0.6995, 0.4165, 0.6995, 0.4165, 0.6995, 0.4165, 0.6995, 0.4316, 0.6995, 0.4316, 0.6995, 0.4316, 0.6995, 0.4316, 0.6995, 0.4316, 0.6995, 0.4165, 0.6995, 0.4165, 0.6995, 0.4316, 0.6995])
me_cube_004.materials.append(mat_material)
me_cube_004.use_remesh_fix_poles = True
me_cube_004.use_remesh_preserve_attributes = False
me_cube_004.update()

# ---- objects
ob_cube = bpy.data.objects.new('Cube', me_cube)
ob_light = bpy.data.objects.new('Light', light_light)
ob_camera = bpy.data.objects.new('Camera', cam_camera)
ob_cube_001 = bpy.data.objects.new('Cube.001', me_cube_001)
ob_cube_003 = bpy.data.objects.new('Cube.003', me_cube_003)
ob_cube_004 = bpy.data.objects.new('Cube.004', me_cube_004)

# ---- transforms, parenting, visibility, modifiers, constraints
ob_cube.location = (0.0, 0.0, 2.0)
ob_cube.lock_rotations_4d = False
ob_cube.empty_display_type = 'ARROWS'
ob_cube.lineart.crease_threshold = 0.0
ob_light.location = (4.076, 1.005, 5.904)
ob_light.rotation_euler = (0.6503, 0.05522, 1.866)
ob_light.lock_rotations_4d = False
ob_light.empty_display_type = 'ARROWS'
ob_light.color = (0.0, 0.0, 0.0, 0.0)
ob_light.lineart.crease_threshold = 0.0
ob_camera.location = (7.359, -6.926, 4.958)
ob_camera.rotation_euler = (1.109, 0.0, 0.8149)
ob_camera.lock_rotations_4d = False
ob_camera.empty_display_type = 'ARROWS'
ob_camera.color = (0.0, 0.0, 0.0, 0.0)
ob_camera.display_type = 'WIRE'
ob_camera.lineart.crease_threshold = 0.0
ob_cube_001.location = (0.2327, -0.3609, 0.0)
_m = ob_cube_001.modifiers.new('Subdivision', 'SUBSURF')
ob_cube_003.location = (-1.275, -0.48, 3.032)
ob_cube_003.rotation_euler = (0.0, -0.0, 1.332)
_m = ob_cube_003.modifiers.new('Subdivision', 'SUBSURF')
_m.levels = 2
ob_cube_004.location = (0.0, -0.6102, 1.899)
_m = ob_cube_004.modifiers.new('Subdivision', 'SUBSURF')

# ---- collection membership
col_collection.objects.link(ob_cube)
col_collection.objects.link(ob_light)
col_collection.objects.link(ob_camera)
col_collection.objects.link(ob_cube_001)
col_collection.objects.link(ob_cube_003)
col_collection.objects.link(ob_cube_004)

# ---- scene / render settings (as saved in the file)
scene.camera = ob_camera
scene.frame_start = 1; scene.frame_end = 250; scene.frame_set(1)
scene.render.engine = 'BLENDER_EEVEE_NEXT'
scene.cycles.use_denoising = False
scene.cycles.samples = 128
scene.cycles.sampling_pattern = 'TABULATED_SOBOL'
scene.cycles.use_adaptive_sampling = False
scene.cycles.use_light_tree = False
scene.view_settings.view_transform = 'Filmic'
bpy.context.view_layer.update()
